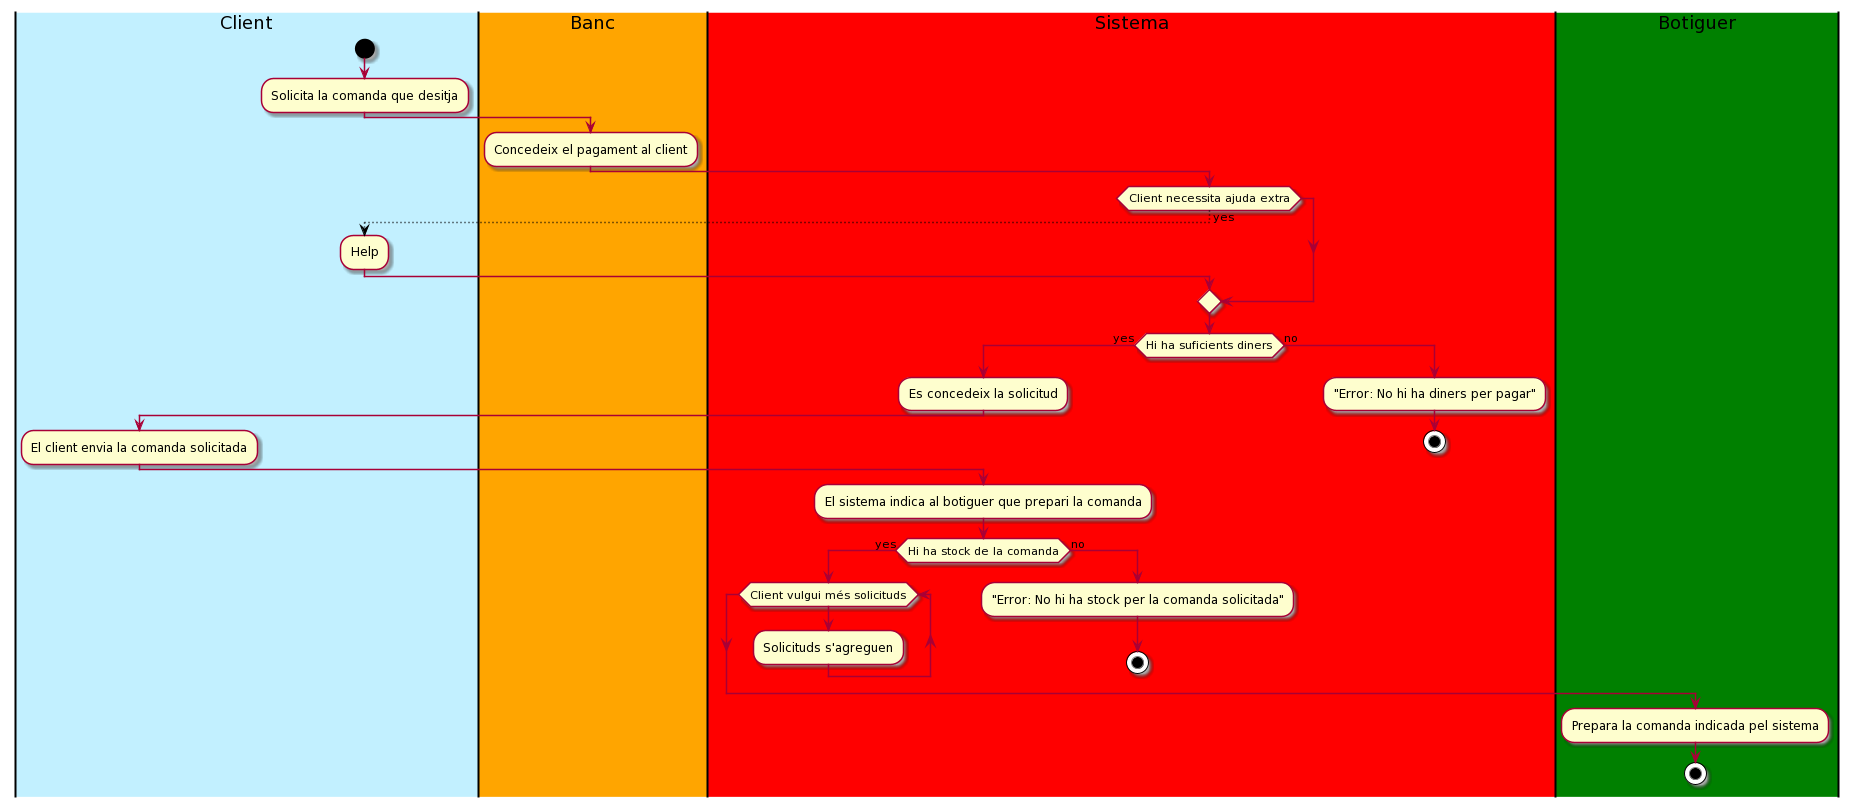

The diagram above was rendered by PlantUML. Its source (embedded in the PNG):
@startuml
'SOLICITUD COMANDA'
|#Application|Client|
start
:Solicita la comanda que desitja;
|#Orange|Banc|
:Concedeix el pagament al client;
|#Red|Sistema|
if (Client necessita ajuda extra) then (yes)
   -[#black,dotted]->
   |Client|
   :Help;
endif
|Sistema|
if (Hi ha suficients diners) then (yes)
  :Es concedeix la solicitud;
  |Client|
  :El client envia la comanda solicitada;
  |Sistema|
  :El sistema indica al botiguer que prepari la comanda;
  if (Hi ha stock de la comanda) then (yes)
    while (Client vulgui més solicituds)
      :Solicituds s'agreguen;
    endwhile
    |#Green|Botiguer|
    :Prepara la comanda indicada pel sistema;
  stop
  else (no)
     |Sistema|
     :"Error: No hi ha stock per la comanda solicitada";
     stop
endif
else (no)
 |Sistema|
 :"Error: No hi ha diners per pagar";
 stop
endif
@enduml